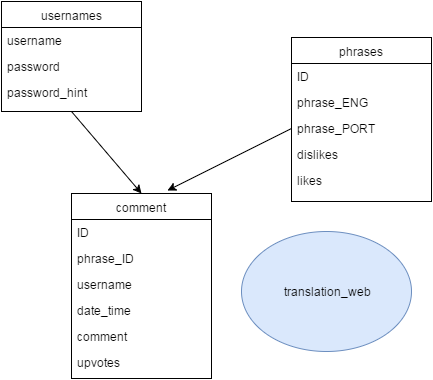

The diagram above was exported from draw.io. Its source (the exported page's mxGraphModel, read from the mxfile embedded in the PNG):
<mxGraphModel dx="375" dy="753" grid="1" gridSize="10" guides="1" tooltips="1" connect="1" arrows="1" fold="1" page="1" pageScale="1" pageWidth="850" pageHeight="1100" background="#ffffff" math="0" shadow="0">
  <root>
    <mxCell id="0" />
    <mxCell id="1" parent="0" />
    <mxCell id="29d11f2a5010d86b-2" value="usernames" style="swimlane;html=1;fontStyle=0;childLayout=stackLayout;horizontal=1;startSize=26;fillColor=none;horizontalStack=0;resizeParent=1;resizeLast=0;collapsible=1;marginBottom=0;swimlaneFillColor=#ffffff;" vertex="1" parent="1">
      <mxGeometry x="100" y="20" width="140" height="110" as="geometry" />
    </mxCell>
    <mxCell id="29d11f2a5010d86b-3" value="username" style="text;html=1;strokeColor=none;fillColor=none;align=left;verticalAlign=top;spacingLeft=4;spacingRight=4;whiteSpace=wrap;overflow=hidden;rotatable=0;points=[[0,0.5],[1,0.5]];portConstraint=eastwest;" vertex="1" parent="29d11f2a5010d86b-2">
      <mxGeometry y="26" width="140" height="26" as="geometry" />
    </mxCell>
    <mxCell id="29d11f2a5010d86b-4" value="password" style="text;html=1;strokeColor=none;fillColor=none;align=left;verticalAlign=top;spacingLeft=4;spacingRight=4;whiteSpace=wrap;overflow=hidden;rotatable=0;points=[[0,0.5],[1,0.5]];portConstraint=eastwest;" vertex="1" parent="29d11f2a5010d86b-2">
      <mxGeometry y="52" width="140" height="26" as="geometry" />
    </mxCell>
    <mxCell id="29d11f2a5010d86b-5" value="password_hint" style="text;html=1;strokeColor=none;fillColor=none;align=left;verticalAlign=top;spacingLeft=4;spacingRight=4;whiteSpace=wrap;overflow=hidden;rotatable=0;points=[[0,0.5],[1,0.5]];portConstraint=eastwest;" vertex="1" parent="29d11f2a5010d86b-2">
      <mxGeometry y="78" width="140" height="26" as="geometry" />
    </mxCell>
    <mxCell id="29d11f2a5010d86b-6" value="phrases" style="swimlane;html=1;fontStyle=0;childLayout=stackLayout;horizontal=1;startSize=26;fillColor=none;horizontalStack=0;resizeParent=1;resizeLast=0;collapsible=1;marginBottom=0;swimlaneFillColor=#ffffff;" vertex="1" parent="1">
      <mxGeometry x="390" y="56" width="140" height="164" as="geometry" />
    </mxCell>
    <mxCell id="29d11f2a5010d86b-7" value="ID" style="text;html=1;strokeColor=none;fillColor=none;align=left;verticalAlign=top;spacingLeft=4;spacingRight=4;whiteSpace=wrap;overflow=hidden;rotatable=0;points=[[0,0.5],[1,0.5]];portConstraint=eastwest;" vertex="1" parent="29d11f2a5010d86b-6">
      <mxGeometry y="26" width="140" height="26" as="geometry" />
    </mxCell>
    <mxCell id="29d11f2a5010d86b-8" value="phrase_ENG" style="text;html=1;strokeColor=none;fillColor=none;align=left;verticalAlign=top;spacingLeft=4;spacingRight=4;whiteSpace=wrap;overflow=hidden;rotatable=0;points=[[0,0.5],[1,0.5]];portConstraint=eastwest;" vertex="1" parent="29d11f2a5010d86b-6">
      <mxGeometry y="52" width="140" height="26" as="geometry" />
    </mxCell>
    <mxCell id="29d11f2a5010d86b-9" value="phrase_PORT" style="text;html=1;strokeColor=none;fillColor=none;align=left;verticalAlign=top;spacingLeft=4;spacingRight=4;whiteSpace=wrap;overflow=hidden;rotatable=0;points=[[0,0.5],[1,0.5]];portConstraint=eastwest;" vertex="1" parent="29d11f2a5010d86b-6">
      <mxGeometry y="78" width="140" height="26" as="geometry" />
    </mxCell>
    <mxCell id="29d11f2a5010d86b-11" value="dislikes" style="text;html=1;strokeColor=none;fillColor=none;align=left;verticalAlign=top;spacingLeft=4;spacingRight=4;whiteSpace=wrap;overflow=hidden;rotatable=0;points=[[0,0.5],[1,0.5]];portConstraint=eastwest;" vertex="1" parent="29d11f2a5010d86b-6">
      <mxGeometry y="104" width="140" height="26" as="geometry" />
    </mxCell>
    <mxCell id="29d11f2a5010d86b-10" value="likes" style="text;html=1;strokeColor=none;fillColor=none;align=left;verticalAlign=top;spacingLeft=4;spacingRight=4;whiteSpace=wrap;overflow=hidden;rotatable=0;points=[[0,0.5],[1,0.5]];portConstraint=eastwest;" vertex="1" parent="29d11f2a5010d86b-6">
      <mxGeometry y="130" width="140" height="30" as="geometry" />
    </mxCell>
    <mxCell id="29d11f2a5010d86b-12" value="comment" style="swimlane;html=1;fontStyle=0;childLayout=stackLayout;horizontal=1;startSize=26;fillColor=none;horizontalStack=0;resizeParent=1;resizeLast=0;collapsible=1;marginBottom=0;swimlaneFillColor=#ffffff;" vertex="1" parent="1">
      <mxGeometry x="170" y="212" width="140" height="185" as="geometry" />
    </mxCell>
    <mxCell id="29d11f2a5010d86b-13" value="ID" style="text;html=1;strokeColor=none;fillColor=none;align=left;verticalAlign=top;spacingLeft=4;spacingRight=4;whiteSpace=wrap;overflow=hidden;rotatable=0;points=[[0,0.5],[1,0.5]];portConstraint=eastwest;" vertex="1" parent="29d11f2a5010d86b-12">
      <mxGeometry y="26" width="140" height="26" as="geometry" />
    </mxCell>
    <mxCell id="29d11f2a5010d86b-14" value="phrase_ID" style="text;html=1;strokeColor=none;fillColor=none;align=left;verticalAlign=top;spacingLeft=4;spacingRight=4;whiteSpace=wrap;overflow=hidden;rotatable=0;points=[[0,0.5],[1,0.5]];portConstraint=eastwest;" vertex="1" parent="29d11f2a5010d86b-12">
      <mxGeometry y="52" width="140" height="26" as="geometry" />
    </mxCell>
    <mxCell id="29d11f2a5010d86b-15" value="username" style="text;html=1;strokeColor=none;fillColor=none;align=left;verticalAlign=top;spacingLeft=4;spacingRight=4;whiteSpace=wrap;overflow=hidden;rotatable=0;points=[[0,0.5],[1,0.5]];portConstraint=eastwest;" vertex="1" parent="29d11f2a5010d86b-12">
      <mxGeometry y="78" width="140" height="26" as="geometry" />
    </mxCell>
    <mxCell id="29d11f2a5010d86b-16" value="date_time" style="text;html=1;strokeColor=none;fillColor=none;align=left;verticalAlign=top;spacingLeft=4;spacingRight=4;whiteSpace=wrap;overflow=hidden;rotatable=0;points=[[0,0.5],[1,0.5]];portConstraint=eastwest;" vertex="1" parent="29d11f2a5010d86b-12">
      <mxGeometry y="104" width="140" height="26" as="geometry" />
    </mxCell>
    <mxCell id="29d11f2a5010d86b-18" value="comment" style="text;html=1;strokeColor=none;fillColor=none;align=left;verticalAlign=top;spacingLeft=4;spacingRight=4;whiteSpace=wrap;overflow=hidden;rotatable=0;points=[[0,0.5],[1,0.5]];portConstraint=eastwest;" vertex="1" parent="29d11f2a5010d86b-12">
      <mxGeometry y="130" width="140" height="26" as="geometry" />
    </mxCell>
    <mxCell id="29d11f2a5010d86b-17" value="upvotes" style="text;html=1;strokeColor=none;fillColor=none;align=left;verticalAlign=top;spacingLeft=4;spacingRight=4;whiteSpace=wrap;overflow=hidden;rotatable=0;points=[[0,0.5],[1,0.5]];portConstraint=eastwest;" vertex="1" parent="29d11f2a5010d86b-12">
      <mxGeometry y="156" width="140" height="26" as="geometry" />
    </mxCell>
    <mxCell id="29d11f2a5010d86b-19" value="" style="endArrow=classic;html=1;entryX=0.5;entryY=0;exitX=0.5;exitY=1;" edge="1" parent="1" source="29d11f2a5010d86b-2" target="29d11f2a5010d86b-12">
      <mxGeometry width="50" height="50" relative="1" as="geometry">
        <mxPoint x="280" y="130" as="sourcePoint" />
        <mxPoint x="330" y="80" as="targetPoint" />
      </mxGeometry>
    </mxCell>
    <mxCell id="29d11f2a5010d86b-20" value="" style="endArrow=classic;html=1;exitX=0;exitY=0.5;entryX=0.686;entryY=-0.016;entryPerimeter=0;" edge="1" parent="1" source="29d11f2a5010d86b-9" target="29d11f2a5010d86b-12">
      <mxGeometry width="50" height="50" relative="1" as="geometry">
        <mxPoint x="290" y="180" as="sourcePoint" />
        <mxPoint x="340" y="130" as="targetPoint" />
      </mxGeometry>
    </mxCell>
    <mxCell id="29d11f2a5010d86b-21" value="translation_web" style="ellipse;whiteSpace=wrap;html=1;fillColor=#dae8fc;strokeColor=#6c8ebf;" vertex="1" parent="1">
      <mxGeometry x="340" y="250" width="170" height="120" as="geometry" />
    </mxCell>
  </root>
</mxGraphModel>